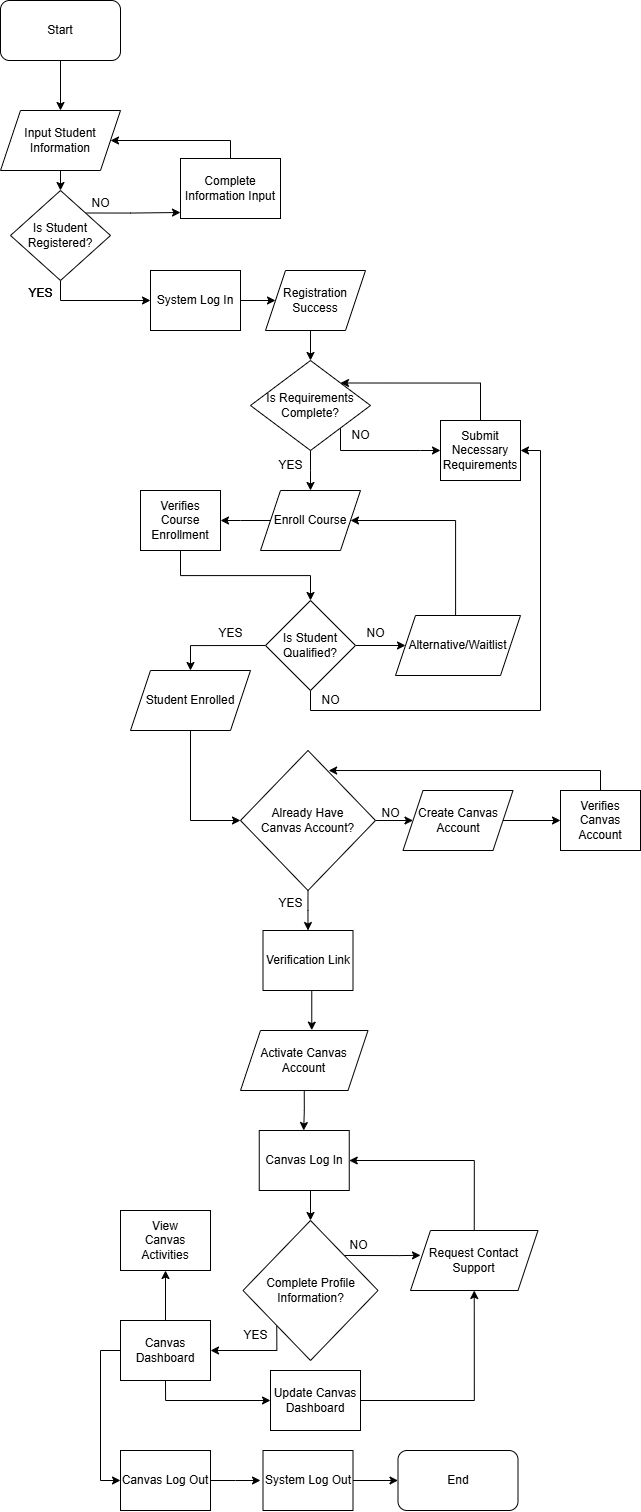

The diagram above was exported from draw.io. Its source (the exported page's mxGraphModel, read from the mxfile embedded in the PNG):
<mxGraphModel dx="1820" dy="2080" grid="1" gridSize="10" guides="1" tooltips="1" connect="1" arrows="1" fold="1" page="1" pageScale="1" pageWidth="850" pageHeight="1100" math="0" shadow="0">
  <root>
    <mxCell id="0" />
    <mxCell id="1" parent="0" />
    <mxCell id="sTJsIte455zYYMGOX1iu-66" style="edgeStyle=orthogonalEdgeStyle;rounded=0;orthogonalLoop=1;jettySize=auto;html=1;entryX=0.5;entryY=0;entryDx=0;entryDy=0;" parent="1" source="sTJsIte455zYYMGOX1iu-6" target="sTJsIte455zYYMGOX1iu-9" edge="1">
      <mxGeometry relative="1" as="geometry" />
    </mxCell>
    <mxCell id="sTJsIte455zYYMGOX1iu-6" value="Start" style="rounded=1;whiteSpace=wrap;html=1;" parent="1" vertex="1">
      <mxGeometry x="30" y="-10" width="120" height="60" as="geometry" />
    </mxCell>
    <mxCell id="sTJsIte455zYYMGOX1iu-23" style="edgeStyle=orthogonalEdgeStyle;rounded=0;orthogonalLoop=1;jettySize=auto;html=1;exitX=0.5;exitY=1;exitDx=0;exitDy=0;entryX=0;entryY=0.5;entryDx=0;entryDy=0;" parent="1" source="sTJsIte455zYYMGOX1iu-7" target="sTJsIte455zYYMGOX1iu-8" edge="1">
      <mxGeometry relative="1" as="geometry" />
    </mxCell>
    <mxCell id="sTJsIte455zYYMGOX1iu-24" style="edgeStyle=orthogonalEdgeStyle;rounded=0;orthogonalLoop=1;jettySize=auto;html=1;exitX=1;exitY=0;exitDx=0;exitDy=0;" parent="1" source="sTJsIte455zYYMGOX1iu-7" edge="1">
      <mxGeometry relative="1" as="geometry">
        <mxPoint x="210" y="202" as="targetPoint" />
        <Array as="points">
          <mxPoint x="160" y="202" />
          <mxPoint x="210" y="202" />
        </Array>
      </mxGeometry>
    </mxCell>
    <mxCell id="sTJsIte455zYYMGOX1iu-7" value="Is Student&lt;div&gt;&lt;span style=&quot;background-color: transparent; color: light-dark(rgb(0, 0, 0), rgb(255, 255, 255));&quot;&gt;Registered?&lt;/span&gt;&lt;/div&gt;" style="rhombus;whiteSpace=wrap;html=1;" parent="1" vertex="1">
      <mxGeometry x="40" y="180" width="100" height="90" as="geometry" />
    </mxCell>
    <mxCell id="sTJsIte455zYYMGOX1iu-26" style="edgeStyle=orthogonalEdgeStyle;rounded=0;orthogonalLoop=1;jettySize=auto;html=1;exitX=1;exitY=0.5;exitDx=0;exitDy=0;entryX=0;entryY=0.5;entryDx=0;entryDy=0;" parent="1" source="sTJsIte455zYYMGOX1iu-8" target="sTJsIte455zYYMGOX1iu-12" edge="1">
      <mxGeometry relative="1" as="geometry" />
    </mxCell>
    <mxCell id="sTJsIte455zYYMGOX1iu-8" value="System Log In" style="rounded=0;whiteSpace=wrap;html=1;glass=0;shadow=0;" parent="1" vertex="1">
      <mxGeometry x="180" y="260" width="90" height="60" as="geometry" />
    </mxCell>
    <mxCell id="sTJsIte455zYYMGOX1iu-22" style="edgeStyle=orthogonalEdgeStyle;rounded=0;orthogonalLoop=1;jettySize=auto;html=1;exitX=0.5;exitY=1;exitDx=0;exitDy=0;entryX=0.5;entryY=0;entryDx=0;entryDy=0;" parent="1" source="sTJsIte455zYYMGOX1iu-9" target="sTJsIte455zYYMGOX1iu-7" edge="1">
      <mxGeometry relative="1" as="geometry" />
    </mxCell>
    <mxCell id="sTJsIte455zYYMGOX1iu-9" value="Input Student Information" style="shape=parallelogram;perimeter=parallelogramPerimeter;whiteSpace=wrap;html=1;fixedSize=1;" parent="1" vertex="1">
      <mxGeometry x="30" y="100" width="120" height="60" as="geometry" />
    </mxCell>
    <mxCell id="sTJsIte455zYYMGOX1iu-25" style="edgeStyle=orthogonalEdgeStyle;rounded=0;orthogonalLoop=1;jettySize=auto;html=1;exitX=0.5;exitY=0;exitDx=0;exitDy=0;" parent="1" source="sTJsIte455zYYMGOX1iu-10" target="sTJsIte455zYYMGOX1iu-9" edge="1">
      <mxGeometry relative="1" as="geometry">
        <Array as="points">
          <mxPoint x="260" y="130" />
        </Array>
      </mxGeometry>
    </mxCell>
    <mxCell id="sTJsIte455zYYMGOX1iu-10" value="Complete Information Input" style="rounded=0;whiteSpace=wrap;html=1;glass=0;shadow=0;" parent="1" vertex="1">
      <mxGeometry x="210" y="148" width="100" height="60" as="geometry" />
    </mxCell>
    <mxCell id="sTJsIte455zYYMGOX1iu-27" style="edgeStyle=orthogonalEdgeStyle;rounded=0;orthogonalLoop=1;jettySize=auto;html=1;exitX=0.5;exitY=1;exitDx=0;exitDy=0;entryX=0.5;entryY=0;entryDx=0;entryDy=0;" parent="1" source="sTJsIte455zYYMGOX1iu-12" target="sTJsIte455zYYMGOX1iu-13" edge="1">
      <mxGeometry relative="1" as="geometry" />
    </mxCell>
    <mxCell id="sTJsIte455zYYMGOX1iu-12" value="Registration Success" style="shape=parallelogram;perimeter=parallelogramPerimeter;whiteSpace=wrap;html=1;fixedSize=1;" parent="1" vertex="1">
      <mxGeometry x="295" y="260" width="100" height="60" as="geometry" />
    </mxCell>
    <mxCell id="sTJsIte455zYYMGOX1iu-32" style="edgeStyle=orthogonalEdgeStyle;rounded=0;orthogonalLoop=1;jettySize=auto;html=1;exitX=1;exitY=1;exitDx=0;exitDy=0;entryX=0;entryY=0.5;entryDx=0;entryDy=0;" parent="1" source="sTJsIte455zYYMGOX1iu-13" target="sTJsIte455zYYMGOX1iu-14" edge="1">
      <mxGeometry relative="1" as="geometry">
        <Array as="points">
          <mxPoint x="370" y="440" />
          <mxPoint x="450" y="440" />
        </Array>
      </mxGeometry>
    </mxCell>
    <mxCell id="sTJsIte455zYYMGOX1iu-33" style="edgeStyle=orthogonalEdgeStyle;rounded=0;orthogonalLoop=1;jettySize=auto;html=1;exitX=0.5;exitY=1;exitDx=0;exitDy=0;" parent="1" source="sTJsIte455zYYMGOX1iu-13" edge="1">
      <mxGeometry relative="1" as="geometry">
        <mxPoint x="340" y="480" as="targetPoint" />
      </mxGeometry>
    </mxCell>
    <mxCell id="sTJsIte455zYYMGOX1iu-13" value="Is Requirements Complete?" style="rhombus;whiteSpace=wrap;html=1;" parent="1" vertex="1">
      <mxGeometry x="280" y="350" width="120" height="90" as="geometry" />
    </mxCell>
    <mxCell id="sTJsIte455zYYMGOX1iu-31" style="edgeStyle=orthogonalEdgeStyle;rounded=0;orthogonalLoop=1;jettySize=auto;html=1;exitX=0.5;exitY=0;exitDx=0;exitDy=0;entryX=1;entryY=0;entryDx=0;entryDy=0;" parent="1" source="sTJsIte455zYYMGOX1iu-14" target="sTJsIte455zYYMGOX1iu-13" edge="1">
      <mxGeometry relative="1" as="geometry" />
    </mxCell>
    <mxCell id="sTJsIte455zYYMGOX1iu-14" value="Submit Necessary Requirements" style="rounded=0;whiteSpace=wrap;html=1;glass=0;shadow=0;" parent="1" vertex="1">
      <mxGeometry x="470" y="410" width="80" height="60" as="geometry" />
    </mxCell>
    <mxCell id="sTJsIte455zYYMGOX1iu-37" style="edgeStyle=orthogonalEdgeStyle;rounded=0;orthogonalLoop=1;jettySize=auto;html=1;exitX=0;exitY=0.5;exitDx=0;exitDy=0;" parent="1" source="sTJsIte455zYYMGOX1iu-17" edge="1">
      <mxGeometry relative="1" as="geometry">
        <mxPoint x="250" y="510" as="targetPoint" />
      </mxGeometry>
    </mxCell>
    <mxCell id="sTJsIte455zYYMGOX1iu-17" value="Enroll Course" style="shape=parallelogram;perimeter=parallelogramPerimeter;whiteSpace=wrap;html=1;fixedSize=1;" parent="1" vertex="1">
      <mxGeometry x="290" y="480" width="100" height="60" as="geometry" />
    </mxCell>
    <mxCell id="sTJsIte455zYYMGOX1iu-19" value="Verifies Course Enrollment" style="rounded=0;whiteSpace=wrap;html=1;glass=0;shadow=0;" parent="1" vertex="1">
      <mxGeometry x="170" y="480" width="80" height="60" as="geometry" />
    </mxCell>
    <mxCell id="sTJsIte455zYYMGOX1iu-43" style="edgeStyle=orthogonalEdgeStyle;rounded=0;orthogonalLoop=1;jettySize=auto;html=1;exitX=0.5;exitY=1;exitDx=0;exitDy=0;entryX=1;entryY=0.5;entryDx=0;entryDy=0;" parent="1" source="sTJsIte455zYYMGOX1iu-20" target="sTJsIte455zYYMGOX1iu-14" edge="1">
      <mxGeometry relative="1" as="geometry" />
    </mxCell>
    <mxCell id="sTJsIte455zYYMGOX1iu-44" style="edgeStyle=orthogonalEdgeStyle;rounded=0;orthogonalLoop=1;jettySize=auto;html=1;exitX=1;exitY=0.5;exitDx=0;exitDy=0;entryX=0;entryY=0.5;entryDx=0;entryDy=0;" parent="1" source="sTJsIte455zYYMGOX1iu-20" target="sTJsIte455zYYMGOX1iu-42" edge="1">
      <mxGeometry relative="1" as="geometry" />
    </mxCell>
    <mxCell id="sTJsIte455zYYMGOX1iu-46" style="edgeStyle=orthogonalEdgeStyle;rounded=0;orthogonalLoop=1;jettySize=auto;html=1;exitX=0;exitY=0.5;exitDx=0;exitDy=0;entryX=0.5;entryY=0;entryDx=0;entryDy=0;" parent="1" source="sTJsIte455zYYMGOX1iu-20" target="sTJsIte455zYYMGOX1iu-40" edge="1">
      <mxGeometry relative="1" as="geometry" />
    </mxCell>
    <mxCell id="sTJsIte455zYYMGOX1iu-20" value="Is Student Qualified?" style="rhombus;whiteSpace=wrap;html=1;" parent="1" vertex="1">
      <mxGeometry x="295" y="590" width="90" height="90" as="geometry" />
    </mxCell>
    <mxCell id="sTJsIte455zYYMGOX1iu-64" style="edgeStyle=orthogonalEdgeStyle;rounded=0;orthogonalLoop=1;jettySize=auto;html=1;exitX=0.5;exitY=1;exitDx=0;exitDy=0;entryX=0;entryY=0.5;entryDx=0;entryDy=0;" parent="1" source="sTJsIte455zYYMGOX1iu-40" target="sTJsIte455zYYMGOX1iu-57" edge="1">
      <mxGeometry relative="1" as="geometry" />
    </mxCell>
    <mxCell id="sTJsIte455zYYMGOX1iu-40" value="Student Enrolled" style="shape=parallelogram;perimeter=parallelogramPerimeter;whiteSpace=wrap;html=1;fixedSize=1;" parent="1" vertex="1">
      <mxGeometry x="160" y="660" width="120" height="60" as="geometry" />
    </mxCell>
    <mxCell id="sTJsIte455zYYMGOX1iu-41" style="edgeStyle=orthogonalEdgeStyle;rounded=0;orthogonalLoop=1;jettySize=auto;html=1;exitX=0.5;exitY=1;exitDx=0;exitDy=0;entryX=0.5;entryY=0;entryDx=0;entryDy=0;" parent="1" source="sTJsIte455zYYMGOX1iu-19" target="sTJsIte455zYYMGOX1iu-20" edge="1">
      <mxGeometry relative="1" as="geometry" />
    </mxCell>
    <mxCell id="sTJsIte455zYYMGOX1iu-45" style="edgeStyle=orthogonalEdgeStyle;rounded=0;orthogonalLoop=1;jettySize=auto;html=1;exitX=0.5;exitY=0;exitDx=0;exitDy=0;entryX=1;entryY=0.5;entryDx=0;entryDy=0;" parent="1" source="sTJsIte455zYYMGOX1iu-42" target="sTJsIte455zYYMGOX1iu-17" edge="1">
      <mxGeometry relative="1" as="geometry">
        <Array as="points">
          <mxPoint x="485" y="510" />
        </Array>
      </mxGeometry>
    </mxCell>
    <mxCell id="sTJsIte455zYYMGOX1iu-42" value="Alternative/Waitlist" style="shape=parallelogram;perimeter=parallelogramPerimeter;whiteSpace=wrap;html=1;fixedSize=1;" parent="1" vertex="1">
      <mxGeometry x="425" y="605" width="125" height="60" as="geometry" />
    </mxCell>
    <mxCell id="sTJsIte455zYYMGOX1iu-48" value="YES" style="text;html=1;align=center;verticalAlign=middle;resizable=0;points=[];autosize=1;strokeColor=none;fillColor=none;" parent="1" vertex="1">
      <mxGeometry x="45" y="268" width="50" height="30" as="geometry" />
    </mxCell>
    <mxCell id="sTJsIte455zYYMGOX1iu-49" value="YES" style="text;html=1;align=center;verticalAlign=middle;resizable=0;points=[];autosize=1;strokeColor=none;fillColor=none;" parent="1" vertex="1">
      <mxGeometry x="45" y="268" width="50" height="30" as="geometry" />
    </mxCell>
    <mxCell id="sTJsIte455zYYMGOX1iu-50" value="NO" style="text;html=1;align=center;verticalAlign=middle;resizable=0;points=[];autosize=1;strokeColor=none;fillColor=none;" parent="1" vertex="1">
      <mxGeometry x="110" y="178" width="40" height="30" as="geometry" />
    </mxCell>
    <mxCell id="sTJsIte455zYYMGOX1iu-51" value="YES" style="text;html=1;align=center;verticalAlign=middle;resizable=0;points=[];autosize=1;strokeColor=none;fillColor=none;" parent="1" vertex="1">
      <mxGeometry x="295" y="440" width="50" height="30" as="geometry" />
    </mxCell>
    <mxCell id="sTJsIte455zYYMGOX1iu-52" value="NO" style="text;html=1;align=center;verticalAlign=middle;resizable=0;points=[];autosize=1;strokeColor=none;fillColor=none;" parent="1" vertex="1">
      <mxGeometry x="370" y="410" width="40" height="30" as="geometry" />
    </mxCell>
    <mxCell id="sTJsIte455zYYMGOX1iu-53" value="YES" style="text;html=1;align=center;verticalAlign=middle;resizable=0;points=[];autosize=1;strokeColor=none;fillColor=none;" parent="1" vertex="1">
      <mxGeometry x="235" y="608" width="50" height="30" as="geometry" />
    </mxCell>
    <mxCell id="sTJsIte455zYYMGOX1iu-54" value="NO" style="text;html=1;align=center;verticalAlign=middle;resizable=0;points=[];autosize=1;strokeColor=none;fillColor=none;" parent="1" vertex="1">
      <mxGeometry x="385" y="608" width="40" height="30" as="geometry" />
    </mxCell>
    <mxCell id="sTJsIte455zYYMGOX1iu-55" value="NO" style="text;html=1;align=center;verticalAlign=middle;resizable=0;points=[];autosize=1;strokeColor=none;fillColor=none;" parent="1" vertex="1">
      <mxGeometry x="340" y="675" width="40" height="30" as="geometry" />
    </mxCell>
    <mxCell id="sTJsIte455zYYMGOX1iu-67" style="edgeStyle=orthogonalEdgeStyle;rounded=0;orthogonalLoop=1;jettySize=auto;html=1;exitX=1;exitY=0.5;exitDx=0;exitDy=0;entryX=0;entryY=0.5;entryDx=0;entryDy=0;" parent="1" source="sTJsIte455zYYMGOX1iu-57" target="sTJsIte455zYYMGOX1iu-61" edge="1">
      <mxGeometry relative="1" as="geometry" />
    </mxCell>
    <mxCell id="sTJsIte455zYYMGOX1iu-71" style="edgeStyle=orthogonalEdgeStyle;rounded=0;orthogonalLoop=1;jettySize=auto;html=1;exitX=0.5;exitY=1;exitDx=0;exitDy=0;entryX=0.5;entryY=0;entryDx=0;entryDy=0;" parent="1" source="sTJsIte455zYYMGOX1iu-57" edge="1">
      <mxGeometry relative="1" as="geometry">
        <mxPoint x="337.5" y="920" as="targetPoint" />
      </mxGeometry>
    </mxCell>
    <mxCell id="sTJsIte455zYYMGOX1iu-57" value="Already Have&lt;div&gt;Canvas Account?&lt;/div&gt;" style="rhombus;whiteSpace=wrap;html=1;" parent="1" vertex="1">
      <mxGeometry x="270" y="740" width="135" height="140" as="geometry" />
    </mxCell>
    <mxCell id="sTJsIte455zYYMGOX1iu-59" value="Verifies Canvas Account" style="rounded=0;whiteSpace=wrap;html=1;glass=0;shadow=0;" parent="1" vertex="1">
      <mxGeometry x="590" y="780" width="80" height="60" as="geometry" />
    </mxCell>
    <mxCell id="sTJsIte455zYYMGOX1iu-68" style="edgeStyle=orthogonalEdgeStyle;rounded=0;orthogonalLoop=1;jettySize=auto;html=1;exitX=1;exitY=0.5;exitDx=0;exitDy=0;" parent="1" source="sTJsIte455zYYMGOX1iu-61" target="sTJsIte455zYYMGOX1iu-59" edge="1">
      <mxGeometry relative="1" as="geometry" />
    </mxCell>
    <mxCell id="sTJsIte455zYYMGOX1iu-61" value="Create Canvas Account" style="shape=parallelogram;perimeter=parallelogramPerimeter;whiteSpace=wrap;html=1;fixedSize=1;" parent="1" vertex="1">
      <mxGeometry x="432.5" y="780" width="110" height="60" as="geometry" />
    </mxCell>
    <mxCell id="sTJsIte455zYYMGOX1iu-70" style="edgeStyle=orthogonalEdgeStyle;rounded=0;orthogonalLoop=1;jettySize=auto;html=1;exitX=0.5;exitY=0;exitDx=0;exitDy=0;entryX=0.653;entryY=0.143;entryDx=0;entryDy=0;entryPerimeter=0;" parent="1" source="sTJsIte455zYYMGOX1iu-59" target="sTJsIte455zYYMGOX1iu-57" edge="1">
      <mxGeometry relative="1" as="geometry" />
    </mxCell>
    <mxCell id="sTJsIte455zYYMGOX1iu-72" value="YES" style="text;html=1;align=center;verticalAlign=middle;resizable=0;points=[];autosize=1;strokeColor=none;fillColor=none;" parent="1" vertex="1">
      <mxGeometry x="295" y="878" width="50" height="30" as="geometry" />
    </mxCell>
    <mxCell id="sTJsIte455zYYMGOX1iu-73" value="NO" style="text;html=1;align=center;verticalAlign=middle;resizable=0;points=[];autosize=1;strokeColor=none;fillColor=none;" parent="1" vertex="1">
      <mxGeometry x="400" y="788" width="40" height="30" as="geometry" />
    </mxCell>
    <mxCell id="bNVdyq9mJz4jcGK9GeiY-3" style="edgeStyle=orthogonalEdgeStyle;rounded=0;orthogonalLoop=1;jettySize=auto;html=1;exitX=0.5;exitY=1;exitDx=0;exitDy=0;" parent="1" source="sTJsIte455zYYMGOX1iu-74" edge="1">
      <mxGeometry relative="1" as="geometry">
        <mxPoint x="333.1764705882356" y="1120" as="targetPoint" />
      </mxGeometry>
    </mxCell>
    <mxCell id="sTJsIte455zYYMGOX1iu-74" value="Activate Canvas Account" style="shape=parallelogram;perimeter=parallelogramPerimeter;whiteSpace=wrap;html=1;fixedSize=1;" parent="1" vertex="1">
      <mxGeometry x="270" y="1020" width="127.5" height="60" as="geometry" />
    </mxCell>
    <mxCell id="bNVdyq9mJz4jcGK9GeiY-6" style="edgeStyle=orthogonalEdgeStyle;rounded=0;orthogonalLoop=1;jettySize=auto;html=1;exitX=0.5;exitY=1;exitDx=0;exitDy=0;entryX=0.5;entryY=0;entryDx=0;entryDy=0;" parent="1" source="sTJsIte455zYYMGOX1iu-75" target="sTJsIte455zYYMGOX1iu-79" edge="1">
      <mxGeometry relative="1" as="geometry" />
    </mxCell>
    <mxCell id="sTJsIte455zYYMGOX1iu-75" value="Canvas Log In" style="rounded=0;whiteSpace=wrap;html=1;glass=0;shadow=0;" parent="1" vertex="1">
      <mxGeometry x="288.75" y="1120" width="90" height="60" as="geometry" />
    </mxCell>
    <mxCell id="sTJsIte455zYYMGOX1iu-76" value="Verification Link" style="rounded=0;whiteSpace=wrap;html=1;glass=0;shadow=0;" parent="1" vertex="1">
      <mxGeometry x="292.5" y="920" width="90" height="60" as="geometry" />
    </mxCell>
    <mxCell id="bNVdyq9mJz4jcGK9GeiY-17" style="edgeStyle=orthogonalEdgeStyle;rounded=0;orthogonalLoop=1;jettySize=auto;html=1;exitX=0.5;exitY=0;exitDx=0;exitDy=0;entryX=0.5;entryY=1;entryDx=0;entryDy=0;" parent="1" source="sTJsIte455zYYMGOX1iu-77" target="sTJsIte455zYYMGOX1iu-98" edge="1">
      <mxGeometry relative="1" as="geometry" />
    </mxCell>
    <mxCell id="bNVdyq9mJz4jcGK9GeiY-20" style="edgeStyle=orthogonalEdgeStyle;rounded=0;orthogonalLoop=1;jettySize=auto;html=1;exitX=0.5;exitY=1;exitDx=0;exitDy=0;entryX=0;entryY=0.5;entryDx=0;entryDy=0;" parent="1" source="sTJsIte455zYYMGOX1iu-77" target="sTJsIte455zYYMGOX1iu-93" edge="1">
      <mxGeometry relative="1" as="geometry" />
    </mxCell>
    <mxCell id="bNVdyq9mJz4jcGK9GeiY-21" style="edgeStyle=orthogonalEdgeStyle;rounded=0;orthogonalLoop=1;jettySize=auto;html=1;exitX=0;exitY=0.5;exitDx=0;exitDy=0;entryX=0;entryY=0.5;entryDx=0;entryDy=0;" parent="1" source="sTJsIte455zYYMGOX1iu-77" target="bNVdyq9mJz4jcGK9GeiY-2" edge="1">
      <mxGeometry relative="1" as="geometry" />
    </mxCell>
    <mxCell id="sTJsIte455zYYMGOX1iu-77" value="&lt;div&gt;&lt;span style=&quot;background-color: transparent; color: light-dark(rgb(0, 0, 0), rgb(255, 255, 255));&quot;&gt;Canvas Dashboard&lt;/span&gt;&lt;/div&gt;" style="rounded=0;whiteSpace=wrap;html=1;glass=0;shadow=0;" parent="1" vertex="1">
      <mxGeometry x="150" y="1310" width="90" height="60" as="geometry" />
    </mxCell>
    <mxCell id="bNVdyq9mJz4jcGK9GeiY-5" style="edgeStyle=orthogonalEdgeStyle;rounded=0;orthogonalLoop=1;jettySize=auto;html=1;exitX=1;exitY=0;exitDx=0;exitDy=0;" parent="1" source="sTJsIte455zYYMGOX1iu-79" edge="1">
      <mxGeometry relative="1" as="geometry">
        <mxPoint x="449.99999999999955" y="1244.8235294117649" as="targetPoint" />
      </mxGeometry>
    </mxCell>
    <mxCell id="bNVdyq9mJz4jcGK9GeiY-14" style="edgeStyle=orthogonalEdgeStyle;rounded=0;orthogonalLoop=1;jettySize=auto;html=1;exitX=0;exitY=1;exitDx=0;exitDy=0;entryX=1;entryY=0.5;entryDx=0;entryDy=0;" parent="1" source="sTJsIte455zYYMGOX1iu-79" target="sTJsIte455zYYMGOX1iu-77" edge="1">
      <mxGeometry relative="1" as="geometry">
        <Array as="points">
          <mxPoint x="306" y="1340" />
        </Array>
      </mxGeometry>
    </mxCell>
    <mxCell id="sTJsIte455zYYMGOX1iu-79" value="Complete Profile Information?" style="rhombus;whiteSpace=wrap;html=1;" parent="1" vertex="1">
      <mxGeometry x="272.5" y="1210" width="135" height="140" as="geometry" />
    </mxCell>
    <mxCell id="bNVdyq9mJz4jcGK9GeiY-7" style="edgeStyle=orthogonalEdgeStyle;rounded=0;orthogonalLoop=1;jettySize=auto;html=1;exitX=0.5;exitY=0;exitDx=0;exitDy=0;entryX=1;entryY=0.5;entryDx=0;entryDy=0;" parent="1" source="sTJsIte455zYYMGOX1iu-80" target="sTJsIte455zYYMGOX1iu-75" edge="1">
      <mxGeometry relative="1" as="geometry" />
    </mxCell>
    <mxCell id="sTJsIte455zYYMGOX1iu-80" value="Request Contact Support" style="shape=parallelogram;perimeter=parallelogramPerimeter;whiteSpace=wrap;html=1;fixedSize=1;" parent="1" vertex="1">
      <mxGeometry x="440" y="1220" width="127.5" height="60" as="geometry" />
    </mxCell>
    <mxCell id="sTJsIte455zYYMGOX1iu-84" style="edgeStyle=orthogonalEdgeStyle;rounded=0;orthogonalLoop=1;jettySize=auto;html=1;exitX=0.5;exitY=1;exitDx=0;exitDy=0;entryX=0.559;entryY=-0.006;entryDx=0;entryDy=0;entryPerimeter=0;" parent="1" source="sTJsIte455zYYMGOX1iu-76" target="sTJsIte455zYYMGOX1iu-74" edge="1">
      <mxGeometry relative="1" as="geometry" />
    </mxCell>
    <mxCell id="bNVdyq9mJz4jcGK9GeiY-19" style="edgeStyle=orthogonalEdgeStyle;rounded=0;orthogonalLoop=1;jettySize=auto;html=1;exitX=1;exitY=0.5;exitDx=0;exitDy=0;entryX=0.5;entryY=1;entryDx=0;entryDy=0;" parent="1" source="sTJsIte455zYYMGOX1iu-93" target="sTJsIte455zYYMGOX1iu-80" edge="1">
      <mxGeometry relative="1" as="geometry" />
    </mxCell>
    <mxCell id="sTJsIte455zYYMGOX1iu-93" value="Update Canvas Dashboard" style="rounded=0;whiteSpace=wrap;html=1;glass=0;shadow=0;" parent="1" vertex="1">
      <mxGeometry x="300" y="1360" width="90" height="60" as="geometry" />
    </mxCell>
    <mxCell id="sTJsIte455zYYMGOX1iu-95" value="YES" style="text;html=1;align=center;verticalAlign=middle;resizable=0;points=[];autosize=1;strokeColor=none;fillColor=none;" parent="1" vertex="1">
      <mxGeometry x="260" y="1310" width="50" height="30" as="geometry" />
    </mxCell>
    <mxCell id="sTJsIte455zYYMGOX1iu-98" value="&lt;div&gt;View&lt;/div&gt;Canvas Activities" style="rounded=0;whiteSpace=wrap;html=1;glass=0;shadow=0;" parent="1" vertex="1">
      <mxGeometry x="150" y="1200" width="90" height="60" as="geometry" />
    </mxCell>
    <mxCell id="bNVdyq9mJz4jcGK9GeiY-22" style="edgeStyle=orthogonalEdgeStyle;rounded=0;orthogonalLoop=1;jettySize=auto;html=1;exitX=1;exitY=0.5;exitDx=0;exitDy=0;" parent="1" source="bNVdyq9mJz4jcGK9GeiY-2" edge="1">
      <mxGeometry relative="1" as="geometry">
        <mxPoint x="290" y="1470" as="targetPoint" />
      </mxGeometry>
    </mxCell>
    <mxCell id="bNVdyq9mJz4jcGK9GeiY-2" value="Canvas Log Out" style="rounded=0;whiteSpace=wrap;html=1;glass=0;shadow=0;" parent="1" vertex="1">
      <mxGeometry x="150" y="1440" width="90" height="60" as="geometry" />
    </mxCell>
    <mxCell id="bNVdyq9mJz4jcGK9GeiY-15" value="End" style="rounded=1;whiteSpace=wrap;html=1;" parent="1" vertex="1">
      <mxGeometry x="427.5" y="1440" width="120" height="60" as="geometry" />
    </mxCell>
    <mxCell id="bNVdyq9mJz4jcGK9GeiY-16" value="NO" style="text;html=1;align=center;verticalAlign=middle;resizable=0;points=[];autosize=1;strokeColor=none;fillColor=none;" parent="1" vertex="1">
      <mxGeometry x="367.5" y="1220" width="40" height="30" as="geometry" />
    </mxCell>
    <mxCell id="bNVdyq9mJz4jcGK9GeiY-24" style="edgeStyle=orthogonalEdgeStyle;rounded=0;orthogonalLoop=1;jettySize=auto;html=1;exitX=1;exitY=0.5;exitDx=0;exitDy=0;entryX=0;entryY=0.5;entryDx=0;entryDy=0;" parent="1" source="bNVdyq9mJz4jcGK9GeiY-23" target="bNVdyq9mJz4jcGK9GeiY-15" edge="1">
      <mxGeometry relative="1" as="geometry" />
    </mxCell>
    <mxCell id="bNVdyq9mJz4jcGK9GeiY-23" value="System Log Out" style="rounded=0;whiteSpace=wrap;html=1;glass=0;shadow=0;" parent="1" vertex="1">
      <mxGeometry x="292.5" y="1440" width="90" height="60" as="geometry" />
    </mxCell>
  </root>
</mxGraphModel>